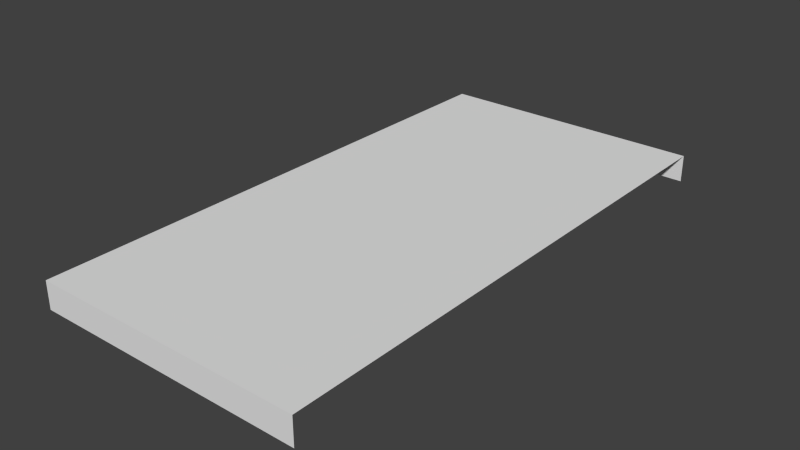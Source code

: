 # Source: assets.blend  (saved by Blender 2.72.0; exported with 4.5.12 LTS)
import bpy
from mathutils import Matrix  # noqa: F401  (used for matrix-valued properties, if any)

bpy.ops.wm.read_factory_settings(use_empty=True)
scene = bpy.context.scene
scene.name = 'Scene'

# ---- collections
col_collection_1 = bpy.data.collections.new('Collection 1'); scene.collection.children.link(col_collection_1)

# ---- materials (node trees are filled in below, after node groups)
mat_primary_road = bpy.data.materials.new('Primary Road')
mat_primary_road.alpha_threshold = 0.0
mat_primary_road.use_transparent_shadow = False
mat_primary_road.preview_render_type = 'FLAT'
mat_primary_road.roughness = 0.5
mat_primary_road.specular_intensity = 0.0

# ---- material node trees

# ---- world
world_world = bpy.data.worlds.new('World'); scene.world = world_world
world_world.color = (0.05088, 0.05088, 0.05088)
world_world.use_sun_shadow = False
world_world.sun_shadow_jitter_overblur = 0.0
world_world.cycles.sampling_method = 'MANUAL'
world_world.cycles.sample_map_resolution = 256

# ---- meshes
me_cube = bpy.data.meshes.new('Cube')
me_cube.from_pydata([(1.5, 3.0, -0.03065), (1.5, -3.0, -0.03065), (-1.5, -3.0, -0.03065), (-1.5, 3.0, -0.03065), (1.5, 3.0, 0.2693), (1.5, -3.0, 0.2693), (-1.5, -3.0, 0.2693), (-1.5, 3.0, 0.2693), (1.5, -2.384e-07, 0.2693), (-1.5, 2.384e-07, 0.2693)], [], [(8, 9, 6, 5), (1, 5, 6, 2), (4, 0, 3, 7), (4, 7, 9, 8)])
_uv = me_cube.uv_layers.new(name='UVMap')
_uv.uv.foreach_set('vector', [6.791e-05, 1.0, 1.0, 1.0, 1.0, 1.977, 6.841e-05, 1.977, 6.837e-05, 2.022, 6.841e-05, 1.977, 1.0, 1.977, 1.0, 2.022, 6.741e-05, 0.02329, 6.741e-05, -0.02215, 1.0, -0.02215, 1.0, 0.02329, 6.741e-05, 0.02329, 1.0, 0.02329, 1.0, 1.0, 6.791e-05, 1.0])
me_cube.materials.append(mat_primary_road)
me_cube.use_remesh_preserve_volume = False
me_cube.use_remesh_preserve_attributes = False
me_cube.use_mirror_vertex_groups = False
me_cube.update()

# ---- objects
ob_primary_road = bpy.data.objects.new('primary_road', me_cube)

# ---- transforms, parenting, visibility, modifiers, constraints
ob_primary_road.location = (0.0, 0.0, 0.0)
ob_primary_road.lock_rotations_4d = False
ob_primary_road.empty_display_type = 'ARROWS'
ob_primary_road.lineart.crease_threshold = 0.0

# ---- collection membership
col_collection_1.objects.link(ob_primary_road)

# ---- scene / render settings (as saved in the file)
scene.frame_start = 1; scene.frame_end = 250; scene.frame_set(1)
scene.render.engine = 'BLENDER_EEVEE_NEXT'
scene.render.resolution_percentage = 50
scene.render.dither_intensity = 0.0
scene.cycles.use_denoising = False
scene.cycles.samples = 10
scene.cycles.sampling_pattern = 'TABULATED_SOBOL'
scene.cycles.light_sampling_threshold = 0.0
scene.cycles.use_adaptive_sampling = False
scene.cycles.use_light_tree = False
scene.cycles.blur_glossy = 0.0
scene.cycles.pixel_filter_type = 'GAUSSIAN'
scene.cycles.sample_clamp_indirect = 0.0
scene.view_settings.view_transform = 'Standard'
bpy.context.view_layer.update()

# ---- added for rendering (the .blend has no active camera and no usable light): camera, sun
cam_auto = bpy.data.cameras.new('AutoCamera')
cam_auto.lens = 50.0
cam_auto.sensor_width = 36.0
cam_auto.clip_end = 1000.0
ob_auto_camera = bpy.data.objects.new('AutoCamera', cam_auto)
scene.collection.objects.link(ob_auto_camera)
ob_auto_camera.location = (6.2128, -7.45536, 5.08959)
ob_auto_camera.rotation_euler = (1.09748, -7.21219e-08, 0.694738)
scene.camera = ob_auto_camera
light_auto_sun = bpy.data.lights.new('AutoSun', 'SUN')
light_auto_sun.energy = 3.0
light_auto_sun.angle = 0.0523599
ob_auto_sun = bpy.data.objects.new('AutoSun', light_auto_sun)
scene.collection.objects.link(ob_auto_sun)
ob_auto_sun.rotation_euler = (0.872665, 0.174533, 0.523599)
bpy.context.view_layer.update()
